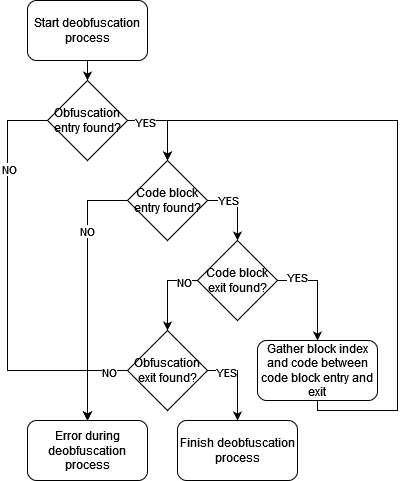

The diagram above was exported from draw.io. Its source (the exported page's mxGraphModel, read from the mxfile embedded in the PNG):
<mxGraphModel dx="1232" dy="1181" grid="1" gridSize="10" guides="1" tooltips="1" connect="1" arrows="1" fold="1" page="1" pageScale="1" pageWidth="850" pageHeight="1100" math="0" shadow="0">
  <root>
    <mxCell id="0" />
    <mxCell id="1" parent="0" />
    <mxCell id="SfpWYu8-UgFHHUP6WO6F-7" style="edgeStyle=orthogonalEdgeStyle;rounded=0;orthogonalLoop=1;jettySize=auto;html=1;entryX=0.5;entryY=0;entryDx=0;entryDy=0;" edge="1" parent="1" source="SfpWYu8-UgFHHUP6WO6F-1" target="SfpWYu8-UgFHHUP6WO6F-6">
      <mxGeometry relative="1" as="geometry">
        <Array as="points">
          <mxPoint x="480" y="500" />
        </Array>
      </mxGeometry>
    </mxCell>
    <mxCell id="SfpWYu8-UgFHHUP6WO6F-22" value="YES" style="edgeLabel;html=1;align=center;verticalAlign=middle;resizable=0;points=[];" vertex="1" connectable="0" parent="SfpWYu8-UgFHHUP6WO6F-7">
      <mxGeometry x="-0.575" y="-1" relative="1" as="geometry">
        <mxPoint as="offset" />
      </mxGeometry>
    </mxCell>
    <mxCell id="SfpWYu8-UgFHHUP6WO6F-20" style="edgeStyle=orthogonalEdgeStyle;rounded=0;orthogonalLoop=1;jettySize=auto;html=1;" edge="1" parent="1" source="SfpWYu8-UgFHHUP6WO6F-1" target="SfpWYu8-UgFHHUP6WO6F-18">
      <mxGeometry relative="1" as="geometry">
        <Array as="points">
          <mxPoint x="320" y="500" />
          <mxPoint x="320" y="750" />
          <mxPoint x="400" y="750" />
        </Array>
      </mxGeometry>
    </mxCell>
    <mxCell id="SfpWYu8-UgFHHUP6WO6F-23" value="NO" style="edgeLabel;html=1;align=center;verticalAlign=middle;resizable=0;points=[];" vertex="1" connectable="0" parent="SfpWYu8-UgFHHUP6WO6F-20">
      <mxGeometry x="-0.581" y="1" relative="1" as="geometry">
        <mxPoint as="offset" />
      </mxGeometry>
    </mxCell>
    <mxCell id="SfpWYu8-UgFHHUP6WO6F-1" value="Obfuscation entry found?" style="rhombus;whiteSpace=wrap;html=1;" vertex="1" parent="1">
      <mxGeometry x="360" y="460" width="80" height="80" as="geometry" />
    </mxCell>
    <mxCell id="SfpWYu8-UgFHHUP6WO6F-3" style="edgeStyle=orthogonalEdgeStyle;rounded=0;orthogonalLoop=1;jettySize=auto;html=1;entryX=0.5;entryY=0;entryDx=0;entryDy=0;" edge="1" parent="1" source="SfpWYu8-UgFHHUP6WO6F-2" target="SfpWYu8-UgFHHUP6WO6F-1">
      <mxGeometry relative="1" as="geometry" />
    </mxCell>
    <mxCell id="SfpWYu8-UgFHHUP6WO6F-2" value="Start deobfuscation process" style="rounded=1;whiteSpace=wrap;html=1;" vertex="1" parent="1">
      <mxGeometry x="340" y="380" width="120" height="60" as="geometry" />
    </mxCell>
    <mxCell id="SfpWYu8-UgFHHUP6WO6F-9" style="edgeStyle=orthogonalEdgeStyle;rounded=0;orthogonalLoop=1;jettySize=auto;html=1;" edge="1" parent="1" source="SfpWYu8-UgFHHUP6WO6F-6" target="SfpWYu8-UgFHHUP6WO6F-8">
      <mxGeometry relative="1" as="geometry">
        <Array as="points">
          <mxPoint x="550" y="580" />
        </Array>
      </mxGeometry>
    </mxCell>
    <mxCell id="SfpWYu8-UgFHHUP6WO6F-25" value="YES" style="edgeLabel;html=1;align=center;verticalAlign=middle;resizable=0;points=[];" vertex="1" connectable="0" parent="SfpWYu8-UgFHHUP6WO6F-9">
      <mxGeometry x="-0.4286" y="1" relative="1" as="geometry">
        <mxPoint as="offset" />
      </mxGeometry>
    </mxCell>
    <mxCell id="SfpWYu8-UgFHHUP6WO6F-21" style="edgeStyle=orthogonalEdgeStyle;rounded=0;orthogonalLoop=1;jettySize=auto;html=1;" edge="1" parent="1" source="SfpWYu8-UgFHHUP6WO6F-6" target="SfpWYu8-UgFHHUP6WO6F-18">
      <mxGeometry relative="1" as="geometry">
        <Array as="points">
          <mxPoint x="400" y="580" />
        </Array>
      </mxGeometry>
    </mxCell>
    <mxCell id="SfpWYu8-UgFHHUP6WO6F-24" value="NO" style="edgeLabel;html=1;align=center;verticalAlign=middle;resizable=0;points=[];" vertex="1" connectable="0" parent="SfpWYu8-UgFHHUP6WO6F-21">
      <mxGeometry x="-0.4615" y="-1" relative="1" as="geometry">
        <mxPoint as="offset" />
      </mxGeometry>
    </mxCell>
    <mxCell id="SfpWYu8-UgFHHUP6WO6F-6" value="Code block entry found?" style="rhombus;whiteSpace=wrap;html=1;" vertex="1" parent="1">
      <mxGeometry x="440" y="540" width="80" height="80" as="geometry" />
    </mxCell>
    <mxCell id="SfpWYu8-UgFHHUP6WO6F-11" style="edgeStyle=orthogonalEdgeStyle;rounded=0;orthogonalLoop=1;jettySize=auto;html=1;" edge="1" parent="1" source="SfpWYu8-UgFHHUP6WO6F-8" target="SfpWYu8-UgFHHUP6WO6F-10">
      <mxGeometry relative="1" as="geometry">
        <Array as="points">
          <mxPoint x="630" y="660" />
        </Array>
      </mxGeometry>
    </mxCell>
    <mxCell id="SfpWYu8-UgFHHUP6WO6F-26" value="YES" style="edgeLabel;html=1;align=center;verticalAlign=middle;resizable=0;points=[];" vertex="1" connectable="0" parent="SfpWYu8-UgFHHUP6WO6F-11">
      <mxGeometry x="-0.62" y="4" relative="1" as="geometry">
        <mxPoint as="offset" />
      </mxGeometry>
    </mxCell>
    <mxCell id="SfpWYu8-UgFHHUP6WO6F-14" style="edgeStyle=orthogonalEdgeStyle;rounded=0;orthogonalLoop=1;jettySize=auto;html=1;entryX=0.5;entryY=0;entryDx=0;entryDy=0;" edge="1" parent="1" source="SfpWYu8-UgFHHUP6WO6F-8" target="SfpWYu8-UgFHHUP6WO6F-13">
      <mxGeometry relative="1" as="geometry">
        <Array as="points">
          <mxPoint x="480" y="660" />
        </Array>
      </mxGeometry>
    </mxCell>
    <mxCell id="SfpWYu8-UgFHHUP6WO6F-27" value="NO" style="edgeLabel;html=1;align=center;verticalAlign=middle;resizable=0;points=[];" vertex="1" connectable="0" parent="SfpWYu8-UgFHHUP6WO6F-14">
      <mxGeometry x="-0.65" y="1" relative="1" as="geometry">
        <mxPoint as="offset" />
      </mxGeometry>
    </mxCell>
    <mxCell id="SfpWYu8-UgFHHUP6WO6F-8" value="Code block exit found?" style="rhombus;whiteSpace=wrap;html=1;" vertex="1" parent="1">
      <mxGeometry x="510" y="620" width="80" height="80" as="geometry" />
    </mxCell>
    <mxCell id="SfpWYu8-UgFHHUP6WO6F-12" style="edgeStyle=orthogonalEdgeStyle;rounded=0;orthogonalLoop=1;jettySize=auto;html=1;entryX=0.5;entryY=0;entryDx=0;entryDy=0;" edge="1" parent="1" source="SfpWYu8-UgFHHUP6WO6F-10" target="SfpWYu8-UgFHHUP6WO6F-6">
      <mxGeometry relative="1" as="geometry">
        <Array as="points">
          <mxPoint x="630" y="790" />
          <mxPoint x="710" y="790" />
          <mxPoint x="710" y="500" />
          <mxPoint x="480" y="500" />
        </Array>
      </mxGeometry>
    </mxCell>
    <mxCell id="SfpWYu8-UgFHHUP6WO6F-10" value="Gather block index and code between code block entry and exit" style="rounded=1;whiteSpace=wrap;html=1;" vertex="1" parent="1">
      <mxGeometry x="570" y="720" width="120" height="60" as="geometry" />
    </mxCell>
    <mxCell id="SfpWYu8-UgFHHUP6WO6F-16" style="edgeStyle=orthogonalEdgeStyle;rounded=0;orthogonalLoop=1;jettySize=auto;html=1;" edge="1" parent="1" source="SfpWYu8-UgFHHUP6WO6F-13" target="SfpWYu8-UgFHHUP6WO6F-15">
      <mxGeometry relative="1" as="geometry">
        <Array as="points">
          <mxPoint x="550" y="750" />
        </Array>
      </mxGeometry>
    </mxCell>
    <mxCell id="SfpWYu8-UgFHHUP6WO6F-29" value="YES" style="edgeLabel;html=1;align=center;verticalAlign=middle;resizable=0;points=[];" vertex="1" connectable="0" parent="SfpWYu8-UgFHHUP6WO6F-16">
      <mxGeometry x="-0.55" y="-1" relative="1" as="geometry">
        <mxPoint as="offset" />
      </mxGeometry>
    </mxCell>
    <mxCell id="SfpWYu8-UgFHHUP6WO6F-19" style="edgeStyle=orthogonalEdgeStyle;rounded=0;orthogonalLoop=1;jettySize=auto;html=1;" edge="1" parent="1" source="SfpWYu8-UgFHHUP6WO6F-13" target="SfpWYu8-UgFHHUP6WO6F-18">
      <mxGeometry relative="1" as="geometry">
        <Array as="points">
          <mxPoint x="400" y="750" />
        </Array>
      </mxGeometry>
    </mxCell>
    <mxCell id="SfpWYu8-UgFHHUP6WO6F-30" value="NO" style="edgeLabel;html=1;align=center;verticalAlign=middle;resizable=0;points=[];" vertex="1" connectable="0" parent="SfpWYu8-UgFHHUP6WO6F-19">
      <mxGeometry x="-0.5778" y="1" relative="1" as="geometry">
        <mxPoint as="offset" />
      </mxGeometry>
    </mxCell>
    <mxCell id="SfpWYu8-UgFHHUP6WO6F-13" value="Obfuscation exit found?" style="rhombus;whiteSpace=wrap;html=1;" vertex="1" parent="1">
      <mxGeometry x="440" y="710" width="80" height="80" as="geometry" />
    </mxCell>
    <mxCell id="SfpWYu8-UgFHHUP6WO6F-15" value="Finish deobfuscation process" style="rounded=1;whiteSpace=wrap;html=1;" vertex="1" parent="1">
      <mxGeometry x="490" y="800" width="120" height="60" as="geometry" />
    </mxCell>
    <mxCell id="SfpWYu8-UgFHHUP6WO6F-18" value="Error during deobfuscation process" style="rounded=1;whiteSpace=wrap;html=1;" vertex="1" parent="1">
      <mxGeometry x="340" y="800" width="120" height="60" as="geometry" />
    </mxCell>
  </root>
</mxGraphModel>